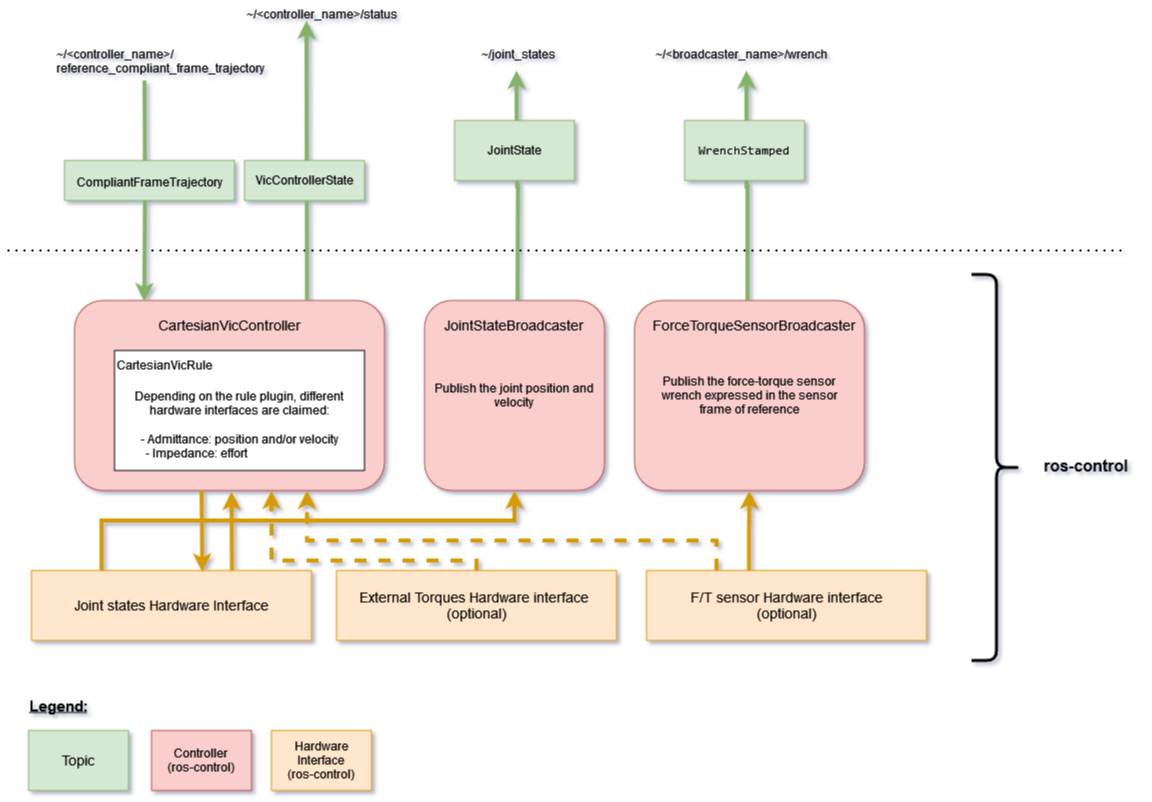

The diagram above was exported from draw.io. Its source (the exported page's mxGraphModel, read from the mxfile embedded in the PNG):
<mxGraphModel dx="1050" dy="530" grid="1" gridSize="10" guides="1" tooltips="1" connect="1" arrows="1" fold="1" page="1" pageScale="1" pageWidth="1169" pageHeight="827" math="0" shadow="0">
  <root>
    <mxCell id="0" />
    <mxCell id="1" parent="0" />
    <mxCell id="QI4i6LZj5n8XJ6onRGnM-26" value="" style="group" vertex="1" connectable="0" parent="1">
      <mxGeometry x="513" y="320" width="360" height="190" as="geometry" />
    </mxCell>
    <mxCell id="QI4i6LZj5n8XJ6onRGnM-14" value="" style="group" vertex="1" connectable="0" parent="QI4i6LZj5n8XJ6onRGnM-26">
      <mxGeometry x="-430" width="310" height="190" as="geometry" />
    </mxCell>
    <mxCell id="QI4i6LZj5n8XJ6onRGnM-1" value="" style="rounded=1;whiteSpace=wrap;html=1;fillColor=#f8cecc;strokeColor=#b85450;" vertex="1" parent="QI4i6LZj5n8XJ6onRGnM-14">
      <mxGeometry width="310" height="190" as="geometry" />
    </mxCell>
    <mxCell id="QI4i6LZj5n8XJ6onRGnM-2" value="&lt;font style=&quot;font-size: 14px;&quot;&gt;CartesianVicController&lt;/font&gt;" style="text;html=1;align=center;verticalAlign=middle;whiteSpace=wrap;rounded=0;" vertex="1" parent="QI4i6LZj5n8XJ6onRGnM-14">
      <mxGeometry x="25" y="10" width="260" height="30" as="geometry" />
    </mxCell>
    <mxCell id="QI4i6LZj5n8XJ6onRGnM-12" value="" style="group" vertex="1" connectable="0" parent="QI4i6LZj5n8XJ6onRGnM-14">
      <mxGeometry x="40" y="50" width="250" height="120" as="geometry" />
    </mxCell>
    <mxCell id="QI4i6LZj5n8XJ6onRGnM-4" value="&lt;div&gt;&lt;br&gt;&lt;/div&gt;&lt;div&gt;&lt;br&gt;&lt;/div&gt;&lt;div&gt;Depending on the rule plugin, different&lt;/div&gt;&lt;div&gt;hardware interfaces are claimed:&lt;/div&gt;&lt;div&gt;&amp;nbsp;&amp;nbsp;&amp;nbsp;&amp;nbsp;&amp;nbsp;&amp;nbsp;&amp;nbsp;&amp;nbsp; &lt;br&gt;&lt;/div&gt;&lt;div&gt;- Admittance: position and/or velocity&lt;/div&gt;&lt;div&gt;- Impedance: effort&amp;nbsp;&amp;nbsp;&amp;nbsp;&amp;nbsp;&amp;nbsp;&amp;nbsp;&amp;nbsp;&amp;nbsp;&amp;nbsp;&amp;nbsp;&amp;nbsp;&amp;nbsp;&amp;nbsp;&amp;nbsp;&amp;nbsp;&amp;nbsp;&amp;nbsp;&amp;nbsp;&amp;nbsp;&amp;nbsp;&amp;nbsp;&amp;nbsp;&amp;nbsp;&amp;nbsp;&amp;nbsp;&amp;nbsp;&amp;nbsp;&amp;nbsp; &lt;br&gt;&lt;/div&gt;" style="rounded=0;whiteSpace=wrap;html=1;" vertex="1" parent="QI4i6LZj5n8XJ6onRGnM-12">
      <mxGeometry width="250" height="120" as="geometry" />
    </mxCell>
    <mxCell id="QI4i6LZj5n8XJ6onRGnM-5" value="CartesianVicRule" style="text;html=1;align=center;verticalAlign=middle;whiteSpace=wrap;rounded=0;" vertex="1" parent="QI4i6LZj5n8XJ6onRGnM-12">
      <mxGeometry x="20" width="60" height="30" as="geometry" />
    </mxCell>
    <mxCell id="QI4i6LZj5n8XJ6onRGnM-17" value="" style="group" vertex="1" connectable="0" parent="QI4i6LZj5n8XJ6onRGnM-26">
      <mxGeometry x="-80" width="355" height="190" as="geometry" />
    </mxCell>
    <mxCell id="QI4i6LZj5n8XJ6onRGnM-18" value="Publish the joint position and velocity" style="rounded=1;whiteSpace=wrap;html=1;fillColor=#f8cecc;strokeColor=#b85450;" vertex="1" parent="QI4i6LZj5n8XJ6onRGnM-17">
      <mxGeometry width="180" height="190" as="geometry" />
    </mxCell>
    <mxCell id="QI4i6LZj5n8XJ6onRGnM-19" value="&lt;font style=&quot;font-size: 14px;&quot;&gt;JointStateBroadcaster&lt;/font&gt;" style="text;html=1;align=center;verticalAlign=middle;whiteSpace=wrap;rounded=0;" vertex="1" parent="QI4i6LZj5n8XJ6onRGnM-17">
      <mxGeometry x="60" y="10" width="60" height="30" as="geometry" />
    </mxCell>
    <mxCell id="QI4i6LZj5n8XJ6onRGnM-27" value="&lt;div&gt;Publish the force-torque sensor&lt;/div&gt;&lt;div&gt;wrench expressed in the sensor&lt;/div&gt;&lt;div&gt;frame of reference&lt;/div&gt;" style="rounded=1;whiteSpace=wrap;html=1;fillColor=#f8cecc;strokeColor=#b85450;" vertex="1" parent="QI4i6LZj5n8XJ6onRGnM-26">
      <mxGeometry x="130" width="230" height="190" as="geometry" />
    </mxCell>
    <mxCell id="QI4i6LZj5n8XJ6onRGnM-28" value="&lt;font style=&quot;font-size: 14px;&quot;&gt;ForceTorqueSensorBroadcaster&lt;/font&gt;" style="text;html=1;align=center;verticalAlign=middle;whiteSpace=wrap;rounded=0;" vertex="1" parent="QI4i6LZj5n8XJ6onRGnM-26">
      <mxGeometry x="220" y="10" width="60" height="30" as="geometry" />
    </mxCell>
    <mxCell id="QI4i6LZj5n8XJ6onRGnM-35" value="" style="edgeStyle=orthogonalEdgeStyle;rounded=0;orthogonalLoop=1;jettySize=auto;html=1;exitX=0.716;exitY=0.036;exitDx=0;exitDy=0;exitPerimeter=0;strokeWidth=4;fillColor=#ffe6cc;strokeColor=#d79b00;" edge="1" parent="1" source="QI4i6LZj5n8XJ6onRGnM-29">
      <mxGeometry relative="1" as="geometry">
        <mxPoint x="240" y="511" as="targetPoint" />
      </mxGeometry>
    </mxCell>
    <mxCell id="QI4i6LZj5n8XJ6onRGnM-42" style="edgeStyle=orthogonalEdgeStyle;rounded=0;orthogonalLoop=1;jettySize=auto;html=1;exitX=0.25;exitY=0;exitDx=0;exitDy=0;entryX=0.5;entryY=1;entryDx=0;entryDy=0;strokeWidth=4;fillColor=#ffe6cc;strokeColor=#d79b00;" edge="1" parent="1" source="QI4i6LZj5n8XJ6onRGnM-29" target="QI4i6LZj5n8XJ6onRGnM-18">
      <mxGeometry relative="1" as="geometry">
        <Array as="points">
          <mxPoint x="110" y="540" />
          <mxPoint x="523" y="540" />
        </Array>
      </mxGeometry>
    </mxCell>
    <mxCell id="QI4i6LZj5n8XJ6onRGnM-29" value="&lt;font style=&quot;font-size: 14px;&quot;&gt;Joint states Hardware Interface&lt;/font&gt;" style="rounded=0;whiteSpace=wrap;html=1;fillColor=#ffe6cc;strokeColor=#d79b00;" vertex="1" parent="1">
      <mxGeometry x="40" y="590" width="280" height="70" as="geometry" />
    </mxCell>
    <mxCell id="QI4i6LZj5n8XJ6onRGnM-36" value="" style="edgeStyle=orthogonalEdgeStyle;rounded=0;orthogonalLoop=1;jettySize=auto;html=1;strokeWidth=4;fillColor=#ffe6cc;strokeColor=#d79b00;dashed=1;" edge="1" parent="1" source="QI4i6LZj5n8XJ6onRGnM-30">
      <mxGeometry relative="1" as="geometry">
        <mxPoint x="280" y="510" as="targetPoint" />
        <Array as="points">
          <mxPoint x="485" y="580" />
          <mxPoint x="280" y="580" />
        </Array>
      </mxGeometry>
    </mxCell>
    <mxCell id="QI4i6LZj5n8XJ6onRGnM-30" value="&lt;div&gt;&lt;font style=&quot;font-size: 14px;&quot;&gt;External Torques Hardware interface&amp;nbsp;&lt;/font&gt;&lt;/div&gt;&lt;div&gt;&lt;font style=&quot;font-size: 14px;&quot;&gt;(optional)&lt;/font&gt;&lt;/div&gt;" style="rounded=0;whiteSpace=wrap;html=1;fillColor=#ffe6cc;strokeColor=#d79b00;" vertex="1" parent="1">
      <mxGeometry x="345" y="590" width="280" height="70" as="geometry" />
    </mxCell>
    <mxCell id="QI4i6LZj5n8XJ6onRGnM-37" value="" style="edgeStyle=orthogonalEdgeStyle;rounded=0;orthogonalLoop=1;jettySize=auto;html=1;exitX=0.366;exitY=0.026;exitDx=0;exitDy=0;exitPerimeter=0;strokeWidth=4;fillColor=#ffe6cc;strokeColor=#d79b00;" edge="1" parent="1" source="QI4i6LZj5n8XJ6onRGnM-31" target="QI4i6LZj5n8XJ6onRGnM-27">
      <mxGeometry relative="1" as="geometry" />
    </mxCell>
    <mxCell id="QI4i6LZj5n8XJ6onRGnM-41" style="edgeStyle=orthogonalEdgeStyle;rounded=0;orthogonalLoop=1;jettySize=auto;html=1;exitX=0.25;exitY=0;exitDx=0;exitDy=0;entryX=0.75;entryY=1;entryDx=0;entryDy=0;strokeWidth=4;fillColor=#ffe6cc;strokeColor=#d79b00;dashed=1;" edge="1" parent="1" source="QI4i6LZj5n8XJ6onRGnM-31" target="QI4i6LZj5n8XJ6onRGnM-1">
      <mxGeometry relative="1" as="geometry">
        <Array as="points">
          <mxPoint x="725" y="560" />
          <mxPoint x="316" y="560" />
        </Array>
      </mxGeometry>
    </mxCell>
    <mxCell id="QI4i6LZj5n8XJ6onRGnM-31" value="&lt;div&gt;&lt;font style=&quot;font-size: 14px;&quot;&gt;F/T sensor Hardware interface&lt;/font&gt;&lt;/div&gt;&lt;div&gt;&lt;font style=&quot;font-size: 14px;&quot;&gt;(optional)&lt;/font&gt;&lt;/div&gt;" style="rounded=0;whiteSpace=wrap;html=1;fillColor=#ffe6cc;strokeColor=#d79b00;" vertex="1" parent="1">
      <mxGeometry x="655" y="590" width="280" height="70" as="geometry" />
    </mxCell>
    <mxCell id="QI4i6LZj5n8XJ6onRGnM-34" value="" style="endArrow=none;dashed=1;html=1;dashPattern=1 3;strokeWidth=2;rounded=0;" edge="1" parent="1">
      <mxGeometry width="50" height="50" relative="1" as="geometry">
        <mxPoint x="1130" y="270" as="sourcePoint" />
        <mxPoint x="10" y="270" as="targetPoint" />
      </mxGeometry>
    </mxCell>
    <mxCell id="QI4i6LZj5n8XJ6onRGnM-38" value="" style="edgeStyle=orthogonalEdgeStyle;rounded=0;orthogonalLoop=1;jettySize=auto;html=1;entryX=0.61;entryY=0.021;entryDx=0;entryDy=0;entryPerimeter=0;strokeWidth=4;fillColor=#ffe6cc;strokeColor=#d79b00;" edge="1" parent="1" target="QI4i6LZj5n8XJ6onRGnM-29">
      <mxGeometry relative="1" as="geometry">
        <mxPoint x="210" y="510" as="sourcePoint" />
        <mxPoint x="159" y="480" as="targetPoint" />
      </mxGeometry>
    </mxCell>
    <mxCell id="QI4i6LZj5n8XJ6onRGnM-45" value="" style="edgeStyle=orthogonalEdgeStyle;rounded=0;orthogonalLoop=1;jettySize=auto;html=1;entryX=0.225;entryY=0.005;entryDx=0;entryDy=0;entryPerimeter=0;strokeWidth=4;fillColor=#d5e8d4;strokeColor=#82b366;" edge="1" parent="1" target="QI4i6LZj5n8XJ6onRGnM-1">
      <mxGeometry relative="1" as="geometry">
        <mxPoint x="153" y="100" as="sourcePoint" />
        <mxPoint x="153.25" y="311" as="targetPoint" />
      </mxGeometry>
    </mxCell>
    <mxCell id="QI4i6LZj5n8XJ6onRGnM-43" value="&lt;span class=&quot;Text-sc-17v1xeu-0 ePvrxx&quot; aria-hidden=&quot;true&quot;&gt;&lt;/span&gt;&lt;h1 style=&quot;line-height: 10%;&quot; id=&quot;file-name-id-wide&quot; tabindex=&quot;-1&quot; class=&quot;Heading__StyledHeading-sc-1c1dgg0-0 eqidDl&quot;&gt;&lt;font style=&quot;font-weight: normal; font-size: 12px;&quot;&gt;CompliantFrameTrajectory&lt;/font&gt;&lt;/h1&gt;" style="rounded=0;whiteSpace=wrap;html=1;fillColor=#d5e8d4;strokeColor=#82b366;" vertex="1" parent="1">
      <mxGeometry x="73" y="180" width="170" height="40" as="geometry" />
    </mxCell>
    <mxCell id="QI4i6LZj5n8XJ6onRGnM-46" value="" style="edgeStyle=orthogonalEdgeStyle;rounded=0;orthogonalLoop=1;jettySize=auto;html=1;strokeWidth=4;fillColor=#d5e8d4;strokeColor=#82b366;exitX=0.75;exitY=0;exitDx=0;exitDy=0;" edge="1" parent="1" source="QI4i6LZj5n8XJ6onRGnM-1">
      <mxGeometry relative="1" as="geometry">
        <mxPoint x="453" y="20" as="sourcePoint" />
        <mxPoint x="315" y="40" as="targetPoint" />
      </mxGeometry>
    </mxCell>
    <mxCell id="QI4i6LZj5n8XJ6onRGnM-44" value="VicControllerState" style="rounded=0;whiteSpace=wrap;html=1;fillColor=#d5e8d4;strokeColor=#82b366;" vertex="1" parent="1">
      <mxGeometry x="253" y="180" width="120" height="40" as="geometry" />
    </mxCell>
    <mxCell id="QI4i6LZj5n8XJ6onRGnM-49" value="" style="edgeStyle=orthogonalEdgeStyle;rounded=0;orthogonalLoop=1;jettySize=auto;html=1;strokeWidth=4;fillColor=#d5e8d4;strokeColor=#82b366;exitX=0.75;exitY=0;exitDx=0;exitDy=0;" edge="1" parent="1">
      <mxGeometry relative="1" as="geometry">
        <mxPoint x="526" y="320" as="sourcePoint" />
        <mxPoint x="525" y="90" as="targetPoint" />
      </mxGeometry>
    </mxCell>
    <mxCell id="QI4i6LZj5n8XJ6onRGnM-50" value="JointState" style="rounded=0;whiteSpace=wrap;html=1;fillColor=#d5e8d4;strokeColor=#82b366;" vertex="1" parent="1">
      <mxGeometry x="463" y="140" width="120" height="60" as="geometry" />
    </mxCell>
    <mxCell id="QI4i6LZj5n8XJ6onRGnM-51" value="" style="edgeStyle=orthogonalEdgeStyle;rounded=0;orthogonalLoop=1;jettySize=auto;html=1;strokeWidth=4;fillColor=#d5e8d4;strokeColor=#82b366;exitX=0.75;exitY=0;exitDx=0;exitDy=0;" edge="1" parent="1">
      <mxGeometry relative="1" as="geometry">
        <mxPoint x="756" y="320" as="sourcePoint" />
        <mxPoint x="755" y="90" as="targetPoint" />
        <Array as="points">
          <mxPoint x="756" y="206" />
        </Array>
      </mxGeometry>
    </mxCell>
    <mxCell id="QI4i6LZj5n8XJ6onRGnM-52" value="&lt;code class=&quot;docutils literal notranslate&quot;&gt;&lt;span class=&quot;pre&quot;&gt;WrenchStamped&lt;/span&gt;&lt;/code&gt;" style="rounded=0;whiteSpace=wrap;html=1;fillColor=#d5e8d4;strokeColor=#82b366;" vertex="1" parent="1">
      <mxGeometry x="693" y="140" width="120" height="60" as="geometry" />
    </mxCell>
    <mxCell id="QI4i6LZj5n8XJ6onRGnM-53" value="~/joint_states" style="text;whiteSpace=wrap;html=1;" vertex="1" parent="1">
      <mxGeometry x="488" y="60" width="85" height="40" as="geometry" />
    </mxCell>
    <mxCell id="QI4i6LZj5n8XJ6onRGnM-54" value="~/&amp;lt;controller_name&amp;gt;/reference_compliant_frame_trajectory" style="text;whiteSpace=wrap;html=1;" vertex="1" parent="1">
      <mxGeometry x="63" y="60" width="170" height="40" as="geometry" />
    </mxCell>
    <mxCell id="QI4i6LZj5n8XJ6onRGnM-55" value="~/&amp;lt;controller_name&amp;gt;/status" style="text;whiteSpace=wrap;html=1;" vertex="1" parent="1">
      <mxGeometry x="253" y="20" width="170" height="40" as="geometry" />
    </mxCell>
    <mxCell id="QI4i6LZj5n8XJ6onRGnM-56" value="~/&amp;lt;broadcaster_name&amp;gt;/wrench" style="text;whiteSpace=wrap;html=1;" vertex="1" parent="1">
      <mxGeometry x="661.75" y="60" width="182.5" height="40" as="geometry" />
    </mxCell>
    <mxCell id="QI4i6LZj5n8XJ6onRGnM-57" value="&lt;u&gt;&lt;font style=&quot;font-size: 15px;&quot;&gt;&lt;b&gt;Legend:&lt;/b&gt;&lt;/font&gt;&lt;/u&gt;" style="text;html=1;align=center;verticalAlign=middle;whiteSpace=wrap;rounded=0;" vertex="1" parent="1">
      <mxGeometry x="37" y="710" width="60" height="30" as="geometry" />
    </mxCell>
    <mxCell id="QI4i6LZj5n8XJ6onRGnM-58" value="&lt;font style=&quot;font-size: 14px;&quot;&gt;Topic&lt;/font&gt;" style="rounded=0;whiteSpace=wrap;html=1;fillColor=#d5e8d4;strokeColor=#82b366;" vertex="1" parent="1">
      <mxGeometry x="37" y="750" width="100" height="60" as="geometry" />
    </mxCell>
    <mxCell id="QI4i6LZj5n8XJ6onRGnM-59" value="&lt;div&gt;Controller&lt;/div&gt;&lt;div&gt;(ros-control)&lt;br&gt;&lt;/div&gt;" style="rounded=0;whiteSpace=wrap;html=1;fillColor=#f8cecc;strokeColor=#b85450;" vertex="1" parent="1">
      <mxGeometry x="160" y="750" width="100" height="60" as="geometry" />
    </mxCell>
    <mxCell id="QI4i6LZj5n8XJ6onRGnM-60" value="&lt;div&gt;Hardware Interface&lt;/div&gt;&lt;div&gt;(ros-control)&lt;br&gt;&lt;/div&gt;" style="rounded=0;whiteSpace=wrap;html=1;fillColor=#ffe6cc;strokeColor=#d79b00;" vertex="1" parent="1">
      <mxGeometry x="280" y="750" width="100" height="60" as="geometry" />
    </mxCell>
    <mxCell id="QI4i6LZj5n8XJ6onRGnM-63" value="" style="shape=curlyBracket;whiteSpace=wrap;html=1;rounded=1;flipH=1;labelPosition=right;verticalLabelPosition=middle;align=left;verticalAlign=middle;size=0.5;strokeWidth=3;" vertex="1" parent="1">
      <mxGeometry x="980" y="294" width="50" height="386" as="geometry" />
    </mxCell>
    <mxCell id="QI4i6LZj5n8XJ6onRGnM-64" value="&lt;font size=&quot;1&quot;&gt;&lt;b style=&quot;font-size: 16px;&quot;&gt;ros-control&lt;/b&gt;&lt;/font&gt;" style="text;html=1;align=center;verticalAlign=middle;whiteSpace=wrap;rounded=0;" vertex="1" parent="1">
      <mxGeometry x="1040" y="470" width="110" height="30" as="geometry" />
    </mxCell>
  </root>
</mxGraphModel>